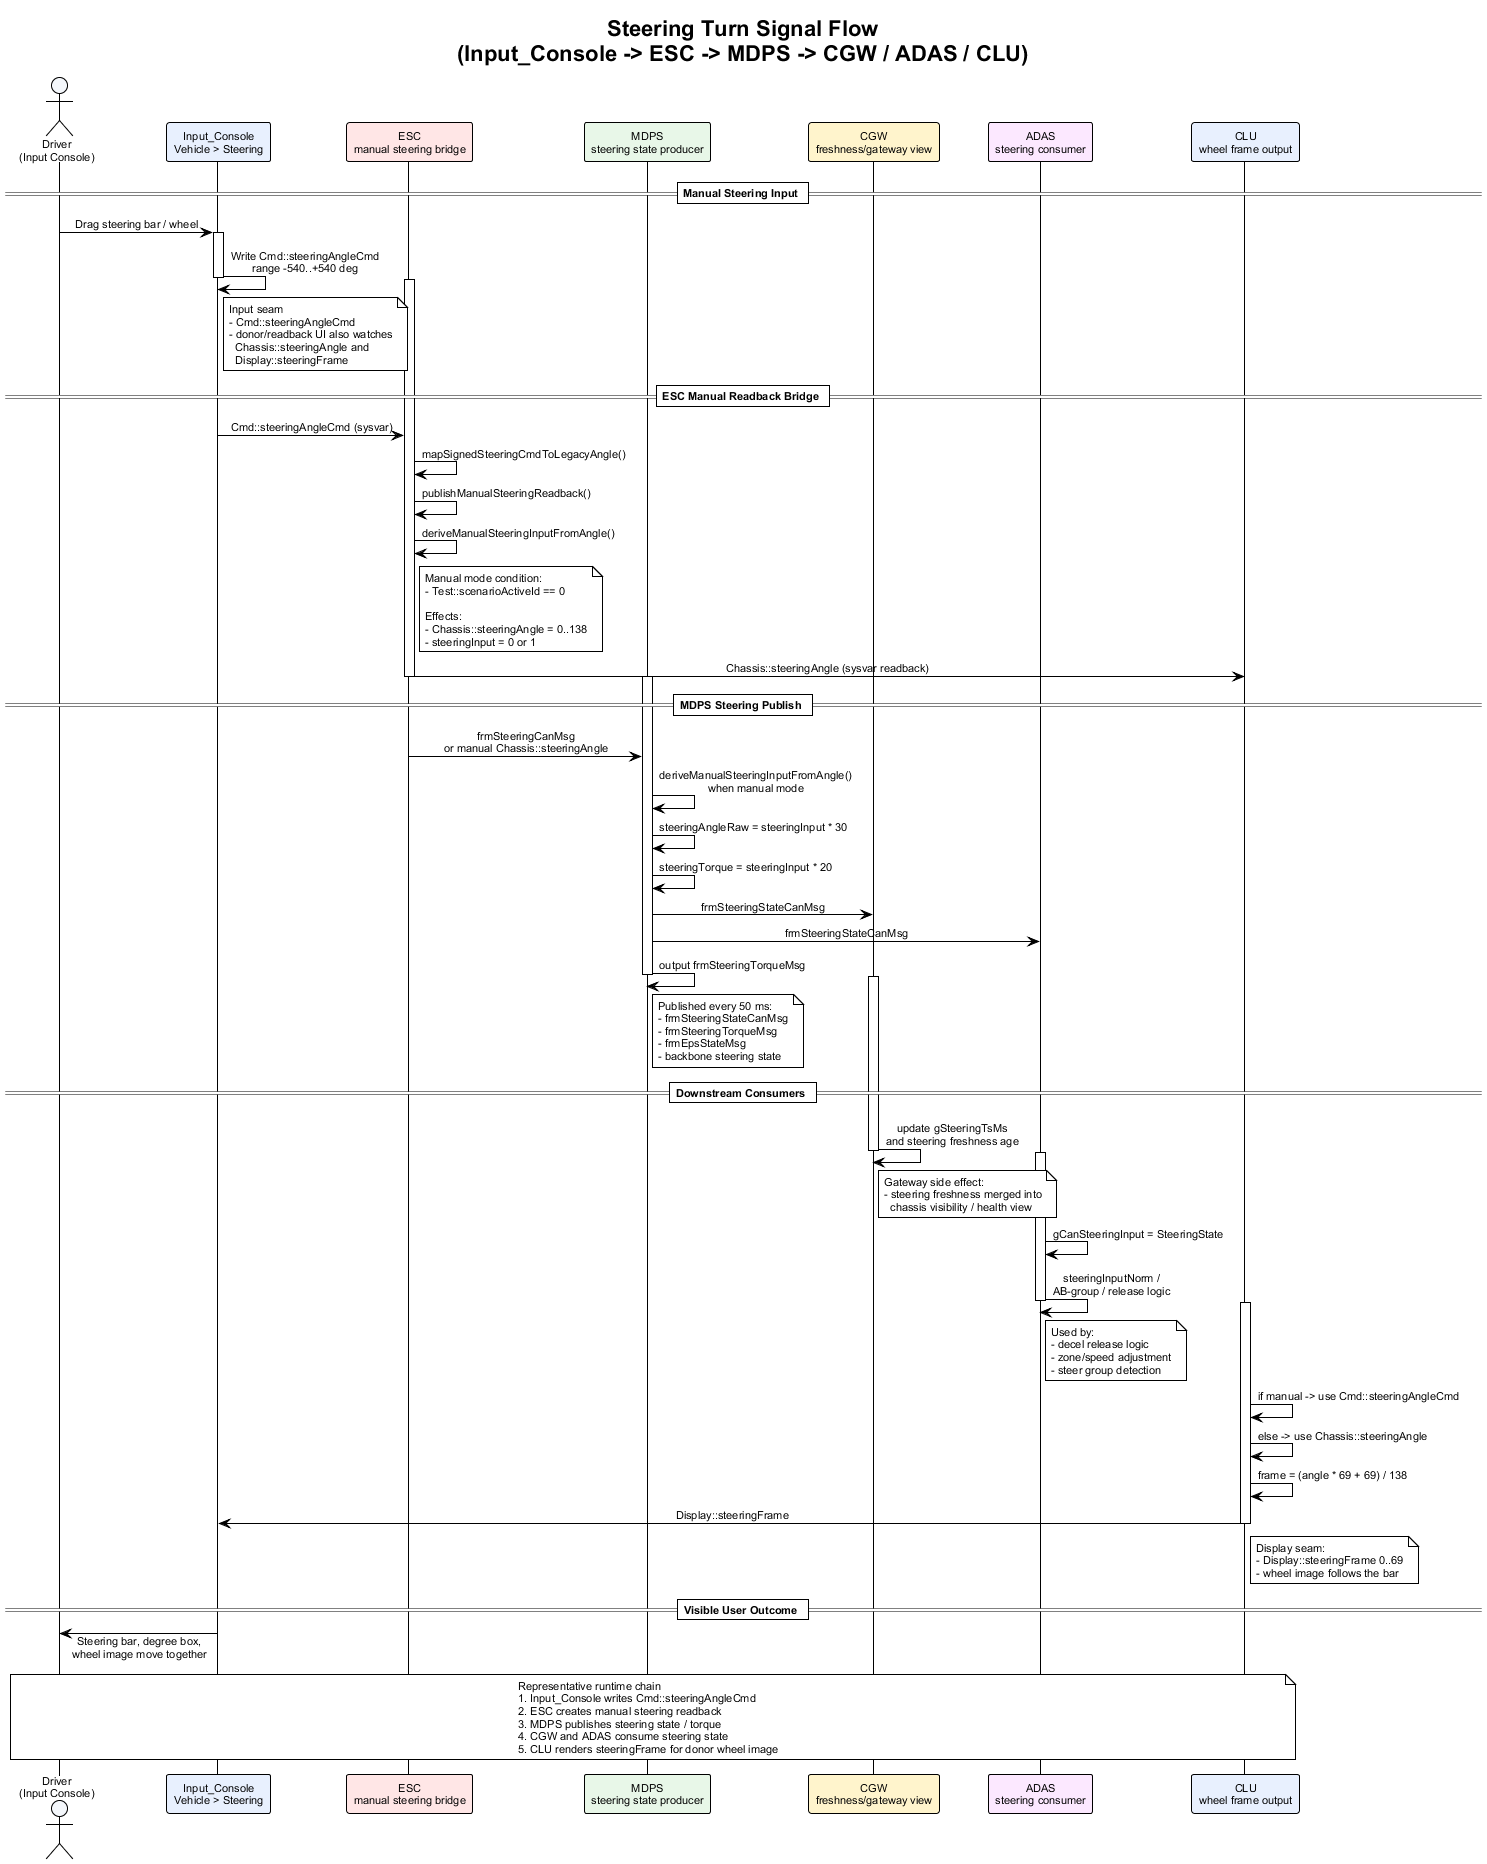

The diagram above was rendered by PlantUML. Its source (embedded in the PNG):
@startuml steering_turn_signal_flow
!theme plain
skinparam backgroundColor #FFFFFF
skinparam defaultFontName Arial
skinparam defaultFontSize 11
skinparam sequenceMessageAlign center
skinparam responseMessageBelowArrow true

title Steering Turn Signal Flow\n(Input_Console -> ESC -> MDPS -> CGW / ADAS / CLU)

actor "Driver\n(Input Console)" as Driver #F4F7FB
participant "Input_Console\nVehicle > Steering" as Panel #E8F0FE
participant "ESC\nmanual steering bridge" as ESC #FFE6E6
participant "MDPS\nsteering state producer" as MDPS #E8F7E8
participant "CGW\nfreshness/gateway view" as CGW #FFF4CC
participant "ADAS\nsteering consumer" as ADAS #FCE8FF
participant "CLU\nwheel frame output" as CLU #E8F0FE

== Manual Steering Input ==

Driver -> Panel : Drag steering bar / wheel
activate Panel
Panel -> Panel : Write Cmd::steeringAngleCmd\nrange -540..+540 deg
note right of Panel
Input seam
- Cmd::steeringAngleCmd
- donor/readback UI also watches
  Chassis::steeringAngle and
  Display::steeringFrame
end note
deactivate Panel

== ESC Manual Readback Bridge ==

activate ESC
Panel -> ESC : Cmd::steeringAngleCmd (sysvar)
ESC -> ESC : mapSignedSteeringCmdToLegacyAngle()
ESC -> ESC : publishManualSteeringReadback()
ESC -> ESC : deriveManualSteeringInputFromAngle()
note right of ESC
Manual mode condition:
- Test::scenarioActiveId == 0

Effects:
- Chassis::steeringAngle = 0..138
- steeringInput = 0 or 1
end note
ESC -> CLU : Chassis::steeringAngle (sysvar readback)
deactivate ESC

== MDPS Steering Publish ==

activate MDPS
ESC -> MDPS : frmSteeringCanMsg\nor manual Chassis::steeringAngle
MDPS -> MDPS : deriveManualSteeringInputFromAngle()\nwhen manual mode
MDPS -> MDPS : steeringAngleRaw = steeringInput * 30
MDPS -> MDPS : steeringTorque = steeringInput * 20
MDPS -> CGW : frmSteeringStateCanMsg
MDPS -> ADAS : frmSteeringStateCanMsg
MDPS -> MDPS : output frmSteeringTorqueMsg
note right of MDPS
Published every 50 ms:
- frmSteeringStateCanMsg
- frmSteeringTorqueMsg
- frmEpsStateMsg
- backbone steering state
end note
deactivate MDPS

== Downstream Consumers ==

activate CGW
CGW -> CGW : update gSteeringTsMs\nand steering freshness age
note right of CGW
Gateway side effect:
- steering freshness merged into
  chassis visibility / health view
end note
deactivate CGW

activate ADAS
ADAS -> ADAS : gCanSteeringInput = SteeringState
ADAS -> ADAS : steeringInputNorm /\nAB-group / release logic
note right of ADAS
Used by:
- decel release logic
- zone/speed adjustment
- steer group detection
end note
deactivate ADAS

activate CLU
CLU -> CLU : if manual -> use Cmd::steeringAngleCmd
CLU -> CLU : else -> use Chassis::steeringAngle
CLU -> CLU : frame = (angle * 69 + 69) / 138
CLU -> Panel : Display::steeringFrame
note right of CLU
Display seam:
- Display::steeringFrame 0..69
- wheel image follows the bar
end note
deactivate CLU

== Visible User Outcome ==

Driver <- Panel : Steering bar, degree box,\nwheel image move together

note over Driver, CLU
Representative runtime chain
1. Input_Console writes Cmd::steeringAngleCmd
2. ESC creates manual steering readback
3. MDPS publishes steering state / torque
4. CGW and ADAS consume steering state
5. CLU renders steeringFrame for donor wheel image
end note

@enduml